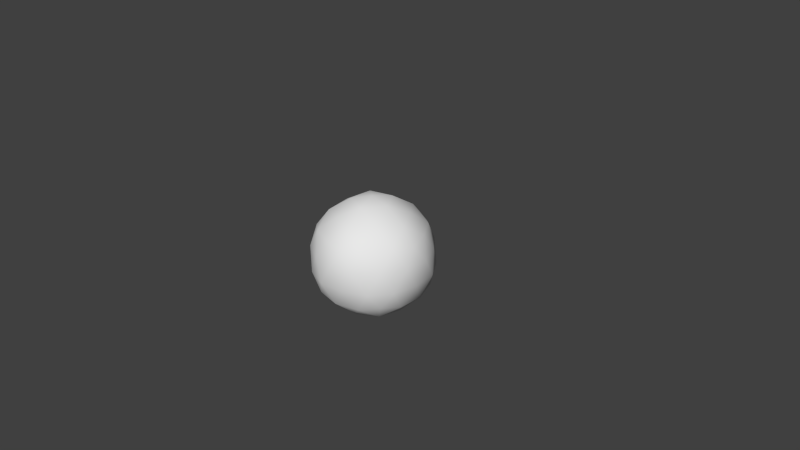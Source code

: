 # Source: soccer_ball.blend  (saved by Blender 2.63.0; exported with 4.5.12 LTS)
import bpy
from mathutils import Matrix  # noqa: F401  (used for matrix-valued properties, if any)

bpy.ops.wm.read_factory_settings(use_empty=True)
scene = bpy.context.scene
scene.name = 'Scene'

# ---- collections
col_collection_1 = bpy.data.collections.new('Collection 1'); scene.collection.children.link(col_collection_1)

# ---- world
world_world = bpy.data.worlds.new('World'); scene.world = world_world
world_world.color = (0.05088, 0.05088, 0.05088)
world_world.use_sun_shadow = False
world_world.sun_shadow_jitter_overblur = 0.0
world_world.cycles.sampling_method = 'MANUAL'
world_world.cycles.sample_map_resolution = 256

# ---- cameras
cam_camera = bpy.data.cameras.new('Camera')
cam_camera.clip_end = 100.0
cam_camera.lens = 35.0
cam_camera.sensor_width = 32.0
cam_camera.sensor_height = 18.0
cam_camera.ortho_scale = 7.314
cam_camera.dof.focus_distance = 0.0
cam_camera.dof.aperture_fstop = 128.0

# ---- meshes
me_soccerball = bpy.data.meshes.new('SoccerBall')
me_soccerball.from_pydata([(1.669e-07, 0.0, -0.8265), (0.5981, -0.4345, -0.3696), (-0.2284, -0.7031, -0.3696), (-0.7393, 2.98e-09, -0.3696), (-0.2284, 0.7031, -0.3696), (0.5981, 0.4345, -0.3696), (0.2284, -0.7031, 0.3696), (-0.5981, -0.4345, 0.3696), (-0.5981, 0.4345, 0.3696), (0.2284, 0.7031, 0.3696), (0.7393, -2.98e-09, 0.3696), (-1.669e-07, 0.0, 0.8265), (0.2258, -0.1641, -0.7715), (0.4572, -0.3322, -0.5947), (0.371, -0.5977, -0.4222), (0.0512, -0.7016, -0.4222), (-0.1746, -0.5375, -0.5947), (-0.08626, -0.2655, -0.7715), (0.2258, 0.1641, -0.7715), (0.4572, 0.3322, -0.5947), (0.6831, 0.1681, -0.4222), (0.6831, -0.1681, -0.4222), (-0.4538, -0.5375, -0.4222), (-0.6514, -0.2655, -0.4222), (-0.5652, 4.967e-09, -0.5947), (-0.2792, 2.484e-09, -0.7715), (-0.6514, 0.2655, -0.4222), (-0.4538, 0.5375, -0.4222), (-0.1746, 0.5375, -0.5947), (-0.08626, 0.2655, -0.7715), (0.0512, 0.7016, -0.4222), (0.371, 0.5977, -0.4222), (0.7364, 0.3322, -0.143), (0.791, 0.1641, 0.143), (0.791, -0.1641, 0.143), (0.7364, -0.3322, -0.143), (0.5435, -0.5977, -0.143), (0.4005, -0.7016, 0.143), (0.08838, -0.803, 0.143), (-0.08838, -0.803, -0.143), (-0.4005, -0.7016, -0.143), (-0.5435, -0.5977, 0.143), (-0.7364, -0.3322, 0.143), (-0.791, -0.1641, -0.143), (-0.791, 0.1641, -0.143), (-0.7364, 0.3322, 0.143), (-0.5435, 0.5977, 0.143), (-0.4005, 0.7016, -0.143), (-0.08838, 0.803, -0.143), (0.08838, 0.803, 0.143), (0.4005, 0.7016, 0.143), (0.5435, 0.5977, -0.143), (0.6514, -0.2655, 0.4222), (0.4538, -0.5375, 0.4222), (-0.0512, -0.7016, 0.4222), (-0.371, -0.5977, 0.4222), (-0.6831, -0.1681, 0.4222), (-0.6831, 0.1681, 0.4222), (-0.371, 0.5977, 0.4222), (-0.0512, 0.7016, 0.4222), (0.4538, 0.5375, 0.4222), (0.6514, 0.2655, 0.4222), (0.5652, -2.484e-09, 0.5947), (0.2792, 0.0, 0.7715), (0.08626, -0.2655, 0.7715), (0.1746, -0.5375, 0.5947), (-0.2258, -0.1641, 0.7715), (-0.4572, -0.3322, 0.5947), (-0.2258, 0.1641, 0.7715), (-0.4572, 0.3322, 0.5947), (0.08626, 0.2655, 0.7715), (0.1746, 0.5375, 0.5947), (0.1491, -0.4588, -0.6315), (0.4824, -2.484e-09, -0.6315), (-0.3903, -0.2835, -0.6315), (-0.3903, 0.2835, -0.6315), (0.1491, 0.4588, -0.6315), (0.7805, -1.242e-08, -0.1491), (0.2412, -0.7423, -0.1491), (-0.6315, -0.4588, -0.1491), (-0.6315, 0.4588, -0.1491), (0.2412, 0.7423, -0.1491), (0.6315, -0.4588, 0.1491), (-0.2412, -0.7423, 0.1491), (-0.7805, 6.209e-09, 0.1491), (-0.2412, 0.7423, 0.1491), (0.6315, 0.4588, 0.1491), (0.3903, -0.2835, 0.6315), (-0.1491, -0.4588, 0.6315), (-0.4824, 1.242e-09, 0.6315), (-0.1491, 0.4588, 0.6315), (0.3903, 0.2835, 0.6315)], [], [(0, 12, 17), (1, 13, 21), (0, 17, 25), (0, 25, 29), (0, 29, 18), (1, 21, 35), (2, 15, 39), (3, 23, 43), (4, 27, 47), (5, 31, 51), (1, 35, 36), (2, 39, 40), (3, 43, 44), (4, 47, 48), (5, 51, 32), (6, 53, 65), (7, 55, 67), (8, 57, 69), (9, 59, 71), (10, 61, 62), (16, 15, 2), (17, 72, 16), (16, 72, 15), (72, 14, 15), (17, 12, 72), (12, 13, 72), (72, 13, 14), (13, 1, 14), (20, 19, 5), (21, 73, 20), (20, 73, 19), (73, 18, 19), (21, 13, 73), (13, 12, 73), (73, 12, 18), (12, 0, 18), (24, 23, 3), (25, 74, 24), (24, 74, 23), (74, 22, 23), (25, 17, 74), (17, 16, 74), (74, 16, 22), (16, 2, 22), (28, 27, 4), (29, 75, 28), (28, 75, 27), (75, 26, 27), (29, 25, 75), (25, 24, 75), (75, 24, 26), (24, 3, 26), (19, 31, 5), (18, 76, 19), (19, 76, 31), (76, 30, 31), (18, 29, 76), (29, 28, 76), (76, 28, 30), (28, 4, 30), (34, 33, 10), (35, 77, 34), (34, 77, 33), (77, 32, 33), (35, 21, 77), (21, 20, 77), (77, 20, 32), (20, 5, 32), (38, 37, 6), (39, 78, 38), (38, 78, 37), (78, 36, 37), (39, 15, 78), (15, 14, 78), (78, 14, 36), (14, 1, 36), (42, 41, 7), (43, 79, 42), (42, 79, 41), (79, 40, 41), (43, 23, 79), (23, 22, 79), (79, 22, 40), (22, 2, 40), (46, 45, 8), (47, 80, 46), (46, 80, 45), (80, 44, 45), (47, 27, 80), (27, 26, 80), (80, 26, 44), (26, 3, 44), (50, 49, 9), (51, 81, 50), (50, 81, 49), (81, 48, 49), (51, 31, 81), (31, 30, 81), (81, 30, 48), (30, 4, 48), (37, 53, 6), (36, 82, 37), (37, 82, 53), (82, 52, 53), (36, 35, 82), (35, 34, 82), (82, 34, 52), (34, 10, 52), (41, 55, 7), (40, 83, 41), (41, 83, 55), (83, 54, 55), (40, 39, 83), (39, 38, 83), (83, 38, 54), (38, 6, 54), (45, 57, 8), (44, 84, 45), (45, 84, 57), (84, 56, 57), (44, 43, 84), (43, 42, 84), (84, 42, 56), (42, 7, 56), (49, 59, 9), (48, 85, 49), (49, 85, 59), (85, 58, 59), (48, 47, 85), (47, 46, 85), (85, 46, 58), (46, 8, 58), (33, 61, 10), (32, 86, 33), (33, 86, 61), (86, 60, 61), (32, 51, 86), (51, 50, 86), (86, 50, 60), (50, 9, 60), (64, 63, 11), (65, 87, 64), (64, 87, 63), (87, 62, 63), (65, 53, 87), (53, 52, 87), (87, 52, 62), (52, 10, 62), (66, 64, 11), (67, 88, 66), (66, 88, 64), (88, 65, 64), (67, 55, 88), (55, 54, 88), (88, 54, 65), (54, 6, 65), (68, 66, 11), (69, 89, 68), (68, 89, 66), (89, 67, 66), (69, 57, 89), (57, 56, 89), (89, 56, 67), (56, 7, 67), (70, 68, 11), (71, 90, 70), (70, 90, 68), (90, 69, 68), (71, 59, 90), (59, 58, 90), (90, 58, 69), (58, 8, 69), (63, 70, 11), (62, 91, 63), (63, 91, 70), (91, 71, 70), (62, 61, 91), (61, 60, 91), (91, 60, 71), (60, 9, 71)])
me_soccerball.polygons.foreach_set('use_smooth', [True] * 180)
_uv = me_soccerball.uv_layers.new(name='UVMap')
_uv.uv.foreach_set('vector', [0.4585, 0.09403, 0.4184, 0.1492, 0.3936, 0.07296, 0.7358, 0.2121, 0.6807, 0.172, 0.7569, 0.1473, 0.4585, 0.09403, 0.3936, 0.07296, 0.4585, 0.02586, 0.4585, 0.09403, 0.4585, 0.02586, 0.5233, 0.07296, 0.4585, 0.09403, 0.5233, 0.07296, 0.4985, 0.1492, 0.7358, 0.2121, 0.7569, 0.1473, 0.804, 0.2121, 0.5818, 0.3277, 0.6218, 0.2725, 0.6466, 0.3487, 0.3288, 0.08101, 0.264, 0.1021, 0.2887, 0.02586, 0.3288, 0.3407, 0.264, 0.3196, 0.3288, 0.2725, 0.7455, 0.09213, 0.6807, 0.07107, 0.7455, 0.02396, 0.7358, 0.2121, 0.804, 0.2121, 0.7569, 0.277, 0.5818, 0.3277, 0.6466, 0.3487, 0.5818, 0.3958, 0.3288, 0.08101, 0.2887, 0.02586, 0.3689, 0.02586, 0.3288, 0.3407, 0.3288, 0.2725, 0.3936, 0.3196, 0.7455, 0.09213, 0.7455, 0.02396, 0.8103, 0.07107, 0.5784, 0.2077, 0.5995, 0.2725, 0.5233, 0.2477, 0.7114, 0.3407, 0.7763, 0.3196, 0.7515, 0.3958, 0.6116, 0.1004, 0.6327, 0.1653, 0.5565, 0.1405, 0.4488, 0.3373, 0.3936, 0.3774, 0.3936, 0.2973, 0.3288, 0.2043, 0.3936, 0.2254, 0.3288, 0.2725, 0.5417, 0.2725, 0.6218, 0.2725, 0.5818, 0.3277, 0.3812, 0.7457, 0.3523, 0.7654, 0.3292, 0.7252, 0.3292, 0.7252, 0.3523, 0.7654, 0.3002, 0.745, 0.3523, 0.7654, 0.3233, 0.7852, 0.3002, 0.745, 0.3812, 0.7457, 0.4043, 0.7859, 0.3523, 0.7654, 0.4043, 0.7859, 0.3754, 0.8056, 0.3523, 0.7654, 0.3523, 0.7654, 0.3754, 0.8056, 0.3233, 0.7852, 0.6807, 0.172, 0.7358, 0.2121, 0.6807, 0.2522, 0.7856, 0.1473, 0.7054, 0.1473, 0.7455, 0.09213, 0.6807, 0.4937, 0.6907, 0.5389, 0.6371, 0.5254, 0.6371, 0.5254, 0.6907, 0.5389, 0.6471, 0.5706, 0.6907, 0.5389, 0.7007, 0.5842, 0.6471, 0.5706, 0.6807, 0.4937, 0.7342, 0.5073, 0.6907, 0.5389, 0.7342, 0.5073, 0.7443, 0.5525, 0.6907, 0.5389, 0.6907, 0.5389, 0.7443, 0.5525, 0.7007, 0.5842, 0.4184, 0.1492, 0.4585, 0.09403, 0.4985, 0.1492, 0.3288, 0.1492, 0.264, 0.1021, 0.3288, 0.08101, 0.322, 0.4833, 0.3283, 0.5295, 0.2788, 0.5009, 0.2788, 0.5009, 0.3283, 0.5295, 0.2851, 0.5471, 0.3283, 0.5295, 0.3345, 0.5757, 0.2851, 0.5471, 0.322, 0.4833, 0.3715, 0.5119, 0.3283, 0.5295, 0.3715, 0.5119, 0.3777, 0.5581, 0.3283, 0.5295, 0.3283, 0.5295, 0.3777, 0.5581, 0.3345, 0.5757, 0.5417, 0.2725, 0.5818, 0.3277, 0.5169, 0.3487, 0.2887, 0.3958, 0.264, 0.3196, 0.3288, 0.3407, 0.7173, 0.6389, 0.7341, 0.6821, 0.6803, 0.6799, 0.6803, 0.6799, 0.7341, 0.6821, 0.6971, 0.7231, 0.7341, 0.6821, 0.7509, 0.7252, 0.6971, 0.7231, 0.7173, 0.6389, 0.7711, 0.641, 0.7341, 0.6821, 0.7711, 0.641, 0.7879, 0.6842, 0.7341, 0.6821, 0.7341, 0.6821, 0.7879, 0.6842, 0.7509, 0.7252, 0.3288, 0.1492, 0.3288, 0.08101, 0.3936, 0.1021, 0.7054, 0.1473, 0.6807, 0.07107, 0.7455, 0.09213, 0.7007, 0.5842, 0.6637, 0.6253, 0.6471, 0.5706, 0.6471, 0.5706, 0.6637, 0.6253, 0.6101, 0.6117, 0.6637, 0.6253, 0.6267, 0.6663, 0.6101, 0.6117, 0.7007, 0.5842, 0.7173, 0.6389, 0.6637, 0.6253, 0.7173, 0.6389, 0.6803, 0.6799, 0.6637, 0.6253, 0.6637, 0.6253, 0.6803, 0.6799, 0.6267, 0.6663, 0.2887, 0.3958, 0.3288, 0.3407, 0.3689, 0.3958, 0.2887, 0.1492, 0.3689, 0.1492, 0.3288, 0.2043, 0.3234, 0.8756, 0.3524, 0.9118, 0.3004, 0.9259, 0.3004, 0.9259, 0.3524, 0.9118, 0.3293, 0.962, 0.3524, 0.9118, 0.3813, 0.948, 0.3293, 0.962, 0.3234, 0.8756, 0.3754, 0.8615, 0.3524, 0.9118, 0.3754, 0.8615, 0.4044, 0.8977, 0.3524, 0.9118, 0.3524, 0.9118, 0.4044, 0.8977, 0.3813, 0.948, 0.7856, 0.1473, 0.7455, 0.09213, 0.8103, 0.07107, 0.5995, 0.1428, 0.6466, 0.2077, 0.5784, 0.2077, 0.245, 0.748, 0.2681, 0.7882, 0.2129, 0.7913, 0.2129, 0.7913, 0.2681, 0.7882, 0.236, 0.8315, 0.2681, 0.7882, 0.2912, 0.8284, 0.236, 0.8315, 0.245, 0.748, 0.3002, 0.745, 0.2681, 0.7882, 0.3002, 0.745, 0.3233, 0.7852, 0.2681, 0.7882, 0.2681, 0.7882, 0.3233, 0.7852, 0.2912, 0.8284, 0.6807, 0.2522, 0.7358, 0.2121, 0.7569, 0.277, 0.6466, 0.3196, 0.7114, 0.2725, 0.7114, 0.3407, 0.2356, 0.5756, 0.285, 0.6042, 0.2355, 0.6327, 0.2355, 0.6327, 0.285, 0.6042, 0.285, 0.6613, 0.285, 0.6042, 0.3345, 0.6328, 0.285, 0.6613, 0.2356, 0.5756, 0.2851, 0.5471, 0.285, 0.6042, 0.2851, 0.5471, 0.3345, 0.5757, 0.285, 0.6042, 0.285, 0.6042, 0.3345, 0.5757, 0.3345, 0.6328, 0.5169, 0.3487, 0.5818, 0.3277, 0.5818, 0.3958, 0.6327, 0.03559, 0.6798, 0.1004, 0.6116, 0.1004, 0.4403, 0.8558, 0.4725, 0.8086, 0.4955, 0.8589, 0.4955, 0.8589, 0.4725, 0.8086, 0.5277, 0.8117, 0.4725, 0.8086, 0.5046, 0.7614, 0.5277, 0.8117, 0.4403, 0.8558, 0.4173, 0.8056, 0.4725, 0.8086, 0.4173, 0.8056, 0.4494, 0.7584, 0.4725, 0.8086, 0.4725, 0.8086, 0.4494, 0.7584, 0.5046, 0.7614, 0.3936, 0.1021, 0.3288, 0.08101, 0.3689, 0.02586, 0.5169, 0.3373, 0.4698, 0.4022, 0.4488, 0.3373, 0.4907, 0.5472, 0.5339, 0.5295, 0.5402, 0.5757, 0.5402, 0.5757, 0.5339, 0.5295, 0.5834, 0.558, 0.5339, 0.5295, 0.577, 0.5118, 0.5834, 0.558, 0.4907, 0.5472, 0.4844, 0.501, 0.5339, 0.5295, 0.4844, 0.501, 0.5275, 0.4833, 0.5339, 0.5295, 0.5339, 0.5295, 0.5275, 0.4833, 0.577, 0.5118, 0.3689, 0.3958, 0.3288, 0.3407, 0.3936, 0.3196, 0.6466, 0.2077, 0.5995, 0.2725, 0.5784, 0.2077, 0.2912, 0.8284, 0.2682, 0.8787, 0.236, 0.8315, 0.236, 0.8315, 0.2682, 0.8787, 0.213, 0.8817, 0.2682, 0.8787, 0.2452, 0.9289, 0.213, 0.8817, 0.2912, 0.8284, 0.3234, 0.8756, 0.2682, 0.8787, 0.3234, 0.8756, 0.3004, 0.9259, 0.2682, 0.8787, 0.2682, 0.8787, 0.3004, 0.9259, 0.2452, 0.9289, 0.2887, 0.1492, 0.3288, 0.2043, 0.264, 0.2254, 0.7114, 0.2725, 0.7763, 0.3196, 0.7114, 0.3407, 0.3345, 0.6328, 0.3281, 0.679, 0.285, 0.6613, 0.285, 0.6613, 0.3281, 0.679, 0.2786, 0.7075, 0.3281, 0.679, 0.3218, 0.7252, 0.2786, 0.7075, 0.3345, 0.6328, 0.3776, 0.6505, 0.3281, 0.679, 0.3776, 0.6505, 0.3713, 0.6967, 0.3281, 0.679, 0.3281, 0.679, 0.3713, 0.6967, 0.3218, 0.7252, 0.5995, 0.1428, 0.5784, 0.2077, 0.5233, 0.1676, 0.6798, 0.1004, 0.6327, 0.1653, 0.6116, 0.1004, 0.5046, 0.7614, 0.5566, 0.7755, 0.5277, 0.8117, 0.5277, 0.8117, 0.5566, 0.7755, 0.5797, 0.8258, 0.5566, 0.7755, 0.6086, 0.7896, 0.5797, 0.8258, 0.5046, 0.7614, 0.5336, 0.7252, 0.5566, 0.7755, 0.5336, 0.7252, 0.5856, 0.7393, 0.5566, 0.7755, 0.5566, 0.7755, 0.5856, 0.7393, 0.6086, 0.7896, 0.6466, 0.3196, 0.7114, 0.3407, 0.6714, 0.3958, 0.4698, 0.4022, 0.3936, 0.3774, 0.4488, 0.3373, 0.4172, 0.896, 0.4724, 0.8991, 0.4493, 0.9393, 0.4493, 0.9393, 0.4724, 0.8991, 0.5045, 0.9423, 0.4724, 0.8991, 0.5276, 0.9021, 0.5045, 0.9423, 0.4172, 0.896, 0.4403, 0.8558, 0.4724, 0.8991, 0.4403, 0.8558, 0.4955, 0.8589, 0.4724, 0.8991, 0.4724, 0.8991, 0.4955, 0.8589, 0.5276, 0.9021, 0.6327, 0.03559, 0.6116, 0.1004, 0.5565, 0.06036, 0.3689, 0.1492, 0.3936, 0.2254, 0.3288, 0.2043, 0.4413, 0.5758, 0.4908, 0.6043, 0.4413, 0.6329, 0.4413, 0.6329, 0.4908, 0.6043, 0.4908, 0.6614, 0.4908, 0.6043, 0.5403, 0.6328, 0.4908, 0.6614, 0.4413, 0.5758, 0.4907, 0.5472, 0.4908, 0.6043, 0.4907, 0.5472, 0.5402, 0.5757, 0.4908, 0.6043, 0.4908, 0.6043, 0.5402, 0.5757, 0.5403, 0.6328, 0.5169, 0.3373, 0.4488, 0.3373, 0.4698, 0.2725, 0.3936, 0.1963, 0.4585, 0.1492, 0.4585, 0.2174, 0.7163, 0.9115, 0.6624, 0.9136, 0.6793, 0.8704, 0.6793, 0.8704, 0.6624, 0.9136, 0.6254, 0.8725, 0.6624, 0.9136, 0.6086, 0.9157, 0.6254, 0.8725, 0.7163, 0.9115, 0.6995, 0.9547, 0.6624, 0.9136, 0.6995, 0.9547, 0.6456, 0.9568, 0.6624, 0.9136, 0.6624, 0.9136, 0.6456, 0.9568, 0.6086, 0.9157, 0.264, 0.2254, 0.3288, 0.2043, 0.3288, 0.2725, 0.4184, 0.2725, 0.3936, 0.1963, 0.4585, 0.2174, 0.7494, 0.8022, 0.7329, 0.8568, 0.6958, 0.8158, 0.6958, 0.8158, 0.7329, 0.8568, 0.6793, 0.8704, 0.7329, 0.8568, 0.7163, 0.9115, 0.6793, 0.8704, 0.7494, 0.8022, 0.7864, 0.8432, 0.7329, 0.8568, 0.7864, 0.8432, 0.7699, 0.8979, 0.7329, 0.8568, 0.7329, 0.8568, 0.7699, 0.8979, 0.7163, 0.9115, 0.5233, 0.1676, 0.5784, 0.2077, 0.5233, 0.2477, 0.4985, 0.2725, 0.4184, 0.2725, 0.4585, 0.2174, 0.6623, 0.7388, 0.7059, 0.7705, 0.6523, 0.7841, 0.6523, 0.7841, 0.7059, 0.7705, 0.6958, 0.8158, 0.7059, 0.7705, 0.7494, 0.8022, 0.6958, 0.8158, 0.6623, 0.7388, 0.7159, 0.7252, 0.7059, 0.7705, 0.7159, 0.7252, 0.7594, 0.7569, 0.7059, 0.7705, 0.7059, 0.7705, 0.7594, 0.7569, 0.7494, 0.8022, 0.6714, 0.3958, 0.7114, 0.3407, 0.7515, 0.3958, 0.5233, 0.1963, 0.4985, 0.2725, 0.4585, 0.2174, 0.5334, 0.962, 0.5565, 0.9219, 0.5855, 0.9416, 0.5855, 0.9416, 0.5565, 0.9219, 0.6085, 0.9014, 0.5565, 0.9219, 0.5796, 0.8817, 0.6085, 0.9014, 0.5334, 0.962, 0.5045, 0.9423, 0.5565, 0.9219, 0.5045, 0.9423, 0.5276, 0.9021, 0.5565, 0.9219, 0.5565, 0.9219, 0.5276, 0.9021, 0.5796, 0.8817, 0.5565, 0.06036, 0.6116, 0.1004, 0.5565, 0.1405, 0.4585, 0.1492, 0.5233, 0.1963, 0.4585, 0.2174, 0.4846, 0.7076, 0.534, 0.679, 0.5278, 0.7252, 0.5278, 0.7252, 0.534, 0.679, 0.5772, 0.6966, 0.534, 0.679, 0.5834, 0.6504, 0.5772, 0.6966, 0.4846, 0.7076, 0.4908, 0.6614, 0.534, 0.679, 0.4908, 0.6614, 0.5403, 0.6328, 0.534, 0.679, 0.534, 0.679, 0.5403, 0.6328, 0.5834, 0.6504, 0.4698, 0.2725, 0.4488, 0.3373, 0.3936, 0.2973])
me_soccerball.use_remesh_preserve_volume = False
me_soccerball.use_remesh_preserve_attributes = False
me_soccerball.use_mirror_vertex_groups = False
me_soccerball.update()

# ---- objects
ob_icosphere = bpy.data.objects.new('Icosphere', me_soccerball)
ob_camera = bpy.data.objects.new('Camera', cam_camera)

# ---- transforms, parenting, visibility, modifiers, constraints
ob_icosphere.location = (0.0, 0.0, 0.0)
ob_icosphere.lineart.crease_threshold = 0.0
_vg = ob_icosphere.vertex_groups.new(name='Black')
ob_camera.location = (7.481, -6.508, 5.344)
ob_camera.rotation_euler = (1.109, 0.01082, 0.8149)
ob_camera.lock_rotations_4d = False
ob_camera.empty_display_type = 'ARROWS'
ob_camera.color = (0.0, 0.0, 0.0, 0.0)
ob_camera.display_type = 'WIRE'
ob_camera.lineart.crease_threshold = 0.0

# ---- collection membership
col_collection_1.objects.link(ob_icosphere)
col_collection_1.objects.link(ob_camera)

# ---- scene / render settings (as saved in the file)
scene.camera = ob_camera
scene.frame_start = 1; scene.frame_end = 250; scene.frame_set(1)
scene.render.engine = 'BLENDER_EEVEE_NEXT'
scene.render.image_settings.color_mode = 'RGB'
scene.render.image_settings.compression = 90
scene.render.resolution_percentage = 50
scene.render.dither_intensity = 0.0
scene.render.bake_margin = 2
scene.render.bake_bias = 0.0
scene.cycles.use_denoising = False
scene.cycles.samples = 10
scene.cycles.sampling_pattern = 'TABULATED_SOBOL'
scene.cycles.light_sampling_threshold = 0.0
scene.cycles.use_adaptive_sampling = False
scene.cycles.use_light_tree = False
scene.cycles.blur_glossy = 0.0
scene.cycles.volume_bounces = 1
scene.cycles.pixel_filter_type = 'GAUSSIAN'
scene.cycles.sample_clamp_indirect = 0.0
scene.view_settings.view_transform = 'Standard'
bpy.context.view_layer.update()

# ---- added for rendering (the .blend has no usable light): sun
light_auto_sun = bpy.data.lights.new('AutoSun', 'SUN')
light_auto_sun.energy = 3.0
light_auto_sun.angle = 0.0523599
ob_auto_sun = bpy.data.objects.new('AutoSun', light_auto_sun)
scene.collection.objects.link(ob_auto_sun)
ob_auto_sun.rotation_euler = (0.872665, 0.174533, 0.523599)
bpy.context.view_layer.update()
